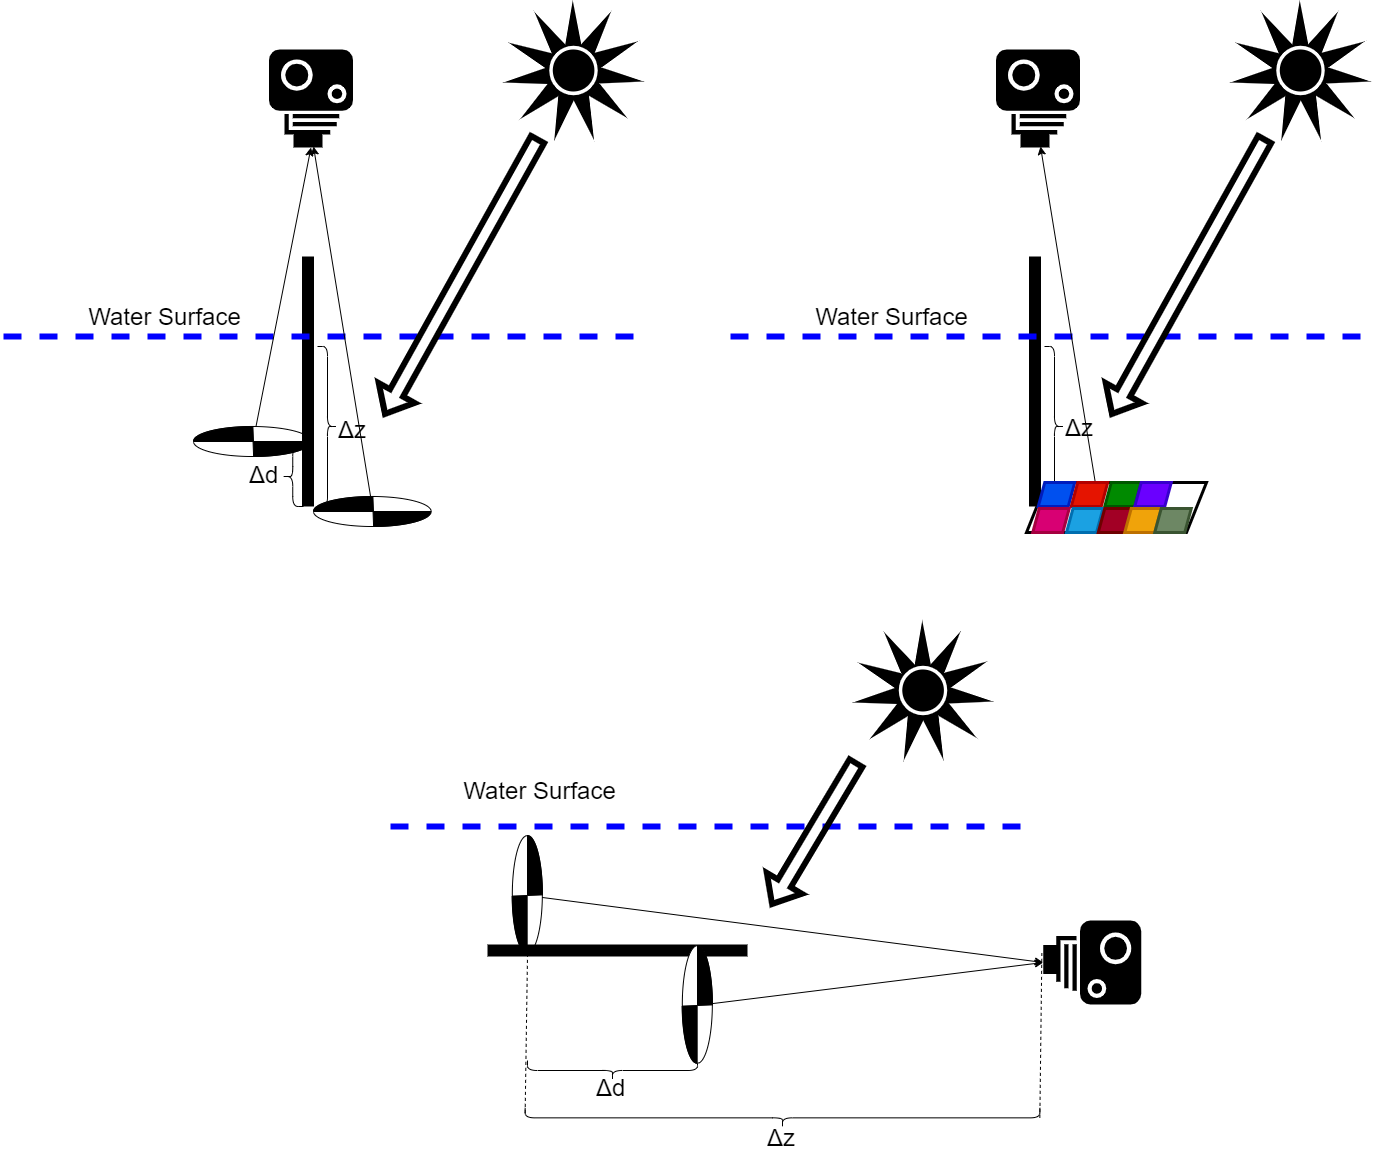

The diagram above was exported from draw.io. Its source (the exported page's mxGraphModel, read from the mxfile embedded in the PNG):
<mxGraphModel dx="1873" dy="1385" grid="1" gridSize="10" guides="1" tooltips="1" connect="1" arrows="1" fold="1" page="1" pageScale="1" pageWidth="827" pageHeight="1169" math="0" shadow="0">
  <root>
    <mxCell id="0" />
    <mxCell id="1" parent="0" />
    <mxCell id="l3Uu0-RZ_nudHO4pfUp--7" value="" style="group" parent="1" vertex="1" connectable="0">
      <mxGeometry x="300" y="796" width="120" height="30" as="geometry" />
    </mxCell>
    <mxCell id="l3Uu0-RZ_nudHO4pfUp--6" value="" style="ellipse;whiteSpace=wrap;html=1;fillColor=#FFFFFF;" parent="l3Uu0-RZ_nudHO4pfUp--7" vertex="1">
      <mxGeometry width="117.6470588235294" height="30" as="geometry" />
    </mxCell>
    <mxCell id="l3Uu0-RZ_nudHO4pfUp--3" value="" style="verticalLabelPosition=bottom;verticalAlign=top;html=1;shape=mxgraph.basic.pie;startAngle=0.75;endAngle=0.9984085036175459;fillColor=#000000;" parent="l3Uu0-RZ_nudHO4pfUp--7" vertex="1">
      <mxGeometry width="120" height="30" as="geometry" />
    </mxCell>
    <mxCell id="l3Uu0-RZ_nudHO4pfUp--4" value="" style="verticalLabelPosition=bottom;verticalAlign=top;html=1;shape=mxgraph.basic.pie;startAngle=0.75;endAngle=0.9984085036175459;fillColor=#000000;rotation=-180;" parent="l3Uu0-RZ_nudHO4pfUp--7" vertex="1">
      <mxGeometry x="1.8823529411764706" width="115.29411764705883" height="30" as="geometry" />
    </mxCell>
    <mxCell id="l3Uu0-RZ_nudHO4pfUp--8" value="" style="endArrow=none;html=1;rounded=0;strokeWidth=12;" parent="1" edge="1">
      <mxGeometry width="50" height="50" relative="1" as="geometry">
        <mxPoint x="414.5" y="876" as="sourcePoint" />
        <mxPoint x="414.5" y="626" as="targetPoint" />
      </mxGeometry>
    </mxCell>
    <mxCell id="l3Uu0-RZ_nudHO4pfUp--9" value="" style="endArrow=none;dashed=1;html=1;rounded=0;strokeWidth=6;strokeColor=#0000FF;" parent="1" edge="1">
      <mxGeometry width="50" height="50" relative="1" as="geometry">
        <mxPoint x="110" y="706" as="sourcePoint" />
        <mxPoint x="750" y="706" as="targetPoint" />
      </mxGeometry>
    </mxCell>
    <mxCell id="l3Uu0-RZ_nudHO4pfUp--10" value="&lt;font style=&quot;font-size: 24px;&quot;&gt;Water Surface&lt;/font&gt;" style="edgeLabel;html=1;align=center;verticalAlign=middle;resizable=0;points=[];fontSize=24;" parent="l3Uu0-RZ_nudHO4pfUp--9" vertex="1" connectable="0">
      <mxGeometry x="0.3032" y="1" relative="1" as="geometry">
        <mxPoint x="-257" y="-19" as="offset" />
      </mxGeometry>
    </mxCell>
    <mxCell id="l3Uu0-RZ_nudHO4pfUp--11" value="" style="shape=curlyBracket;whiteSpace=wrap;html=1;rounded=1;flipH=1;fontSize=16;fillColor=#FFFFFF;" parent="1" vertex="1">
      <mxGeometry x="424" y="716" width="20" height="160" as="geometry" />
    </mxCell>
    <mxCell id="l3Uu0-RZ_nudHO4pfUp--12" value="&lt;p class=&quot;MsoNormal&quot; style=&quot;font-size: 24px;&quot;&gt;&lt;span lang=&quot;EN-US&quot; style=&quot;font-size: 24px;&quot;&gt;&lt;font style=&quot;font-size: 24px;&quot;&gt;Δz&lt;/font&gt;&lt;/span&gt;&lt;/p&gt;" style="text;html=1;strokeColor=none;fillColor=none;spacing=5;spacingTop=-20;whiteSpace=wrap;overflow=hidden;rounded=0;labelBackgroundColor=none;fontSize=24;" parent="1" vertex="1">
      <mxGeometry x="440" y="772" width="40" height="44" as="geometry" />
    </mxCell>
    <mxCell id="l3Uu0-RZ_nudHO4pfUp--13" value="" style="shape=mxgraph.signs.tech.camera_1;html=1;pointerEvents=1;fillColor=#000000;strokeColor=none;verticalLabelPosition=bottom;verticalAlign=top;align=center;rotation=90;" parent="1" vertex="1">
      <mxGeometry x="368.5" y="426" width="98" height="84" as="geometry" />
    </mxCell>
    <mxCell id="l3Uu0-RZ_nudHO4pfUp--15" value="" style="shape=flexArrow;endArrow=classic;html=1;rounded=0;fontSize=16;strokeColor=#000000;strokeWidth=6;movable=1;resizable=1;rotatable=1;deletable=1;editable=1;connectable=1;exitX=0.5;exitY=0;exitDx=0;exitDy=0;" parent="1" edge="1">
      <mxGeometry width="50" height="50" relative="1" as="geometry">
        <mxPoint x="645.453819981703" y="506.50864594297127" as="sourcePoint" />
        <mxPoint x="490" y="786" as="targetPoint" />
      </mxGeometry>
    </mxCell>
    <mxCell id="l3Uu0-RZ_nudHO4pfUp--16" value="" style="endArrow=classic;html=1;rounded=0;entryX=1;entryY=0.5;entryDx=0;entryDy=0;entryPerimeter=0;" parent="1" source="l3Uu0-RZ_nudHO4pfUp--4" target="l3Uu0-RZ_nudHO4pfUp--13" edge="1">
      <mxGeometry width="50" height="50" relative="1" as="geometry">
        <mxPoint x="418" y="796" as="sourcePoint" />
        <mxPoint x="140" y="886" as="targetPoint" />
      </mxGeometry>
    </mxCell>
    <mxCell id="6c0bV0T6CCxqr7LDbS5O-1" value="" style="shape=mxgraph.signs.nature.sun_2;html=1;pointerEvents=1;fillColor=#000000;strokeColor=none;verticalLabelPosition=bottom;verticalAlign=top;align=center;dashed=1;strokeWidth=3;fontSize=20;" parent="1" vertex="1">
      <mxGeometry x="610" y="370" width="140" height="140" as="geometry" />
    </mxCell>
    <mxCell id="6UtPvNtjDxON-05KW_C6-1" value="" style="group" parent="1" vertex="1" connectable="0">
      <mxGeometry x="420" y="866" width="120" height="30" as="geometry" />
    </mxCell>
    <mxCell id="6UtPvNtjDxON-05KW_C6-2" value="" style="ellipse;whiteSpace=wrap;html=1;fillColor=#FFFFFF;" parent="6UtPvNtjDxON-05KW_C6-1" vertex="1">
      <mxGeometry width="117.6470588235294" height="30" as="geometry" />
    </mxCell>
    <mxCell id="6UtPvNtjDxON-05KW_C6-3" value="" style="verticalLabelPosition=bottom;verticalAlign=top;html=1;shape=mxgraph.basic.pie;startAngle=0.75;endAngle=0.9984085036175459;fillColor=#000000;" parent="6UtPvNtjDxON-05KW_C6-1" vertex="1">
      <mxGeometry width="120" height="30" as="geometry" />
    </mxCell>
    <mxCell id="6UtPvNtjDxON-05KW_C6-4" value="" style="verticalLabelPosition=bottom;verticalAlign=top;html=1;shape=mxgraph.basic.pie;startAngle=0.75;endAngle=0.9984085036175459;fillColor=#000000;rotation=-180;" parent="6UtPvNtjDxON-05KW_C6-1" vertex="1">
      <mxGeometry x="1.8823529411764706" width="115.29411764705883" height="30" as="geometry" />
    </mxCell>
    <mxCell id="6UtPvNtjDxON-05KW_C6-5" value="" style="shape=curlyBracket;whiteSpace=wrap;html=1;rounded=1;flipH=1;fontSize=16;fillColor=#FFFFFF;direction=west;" parent="1" vertex="1">
      <mxGeometry x="388.5" y="816" width="21.5" height="60" as="geometry" />
    </mxCell>
    <mxCell id="6UtPvNtjDxON-05KW_C6-6" value="&lt;p class=&quot;MsoNormal&quot; style=&quot;font-size: 24px;&quot;&gt;&lt;span lang=&quot;EN-US&quot; style=&quot;font-size: 24px;&quot;&gt;&lt;font style=&quot;font-size: 24px;&quot;&gt;Δd&lt;/font&gt;&lt;/span&gt;&lt;/p&gt;" style="text;html=1;strokeColor=none;fillColor=none;spacing=5;spacingTop=-20;whiteSpace=wrap;overflow=hidden;rounded=0;labelBackgroundColor=none;fontSize=24;" parent="1" vertex="1">
      <mxGeometry x="351" y="817" width="48.5" height="44" as="geometry" />
    </mxCell>
    <mxCell id="6UtPvNtjDxON-05KW_C6-7" value="" style="endArrow=classic;html=1;rounded=0;" parent="1" source="6UtPvNtjDxON-05KW_C6-4" edge="1">
      <mxGeometry width="50" height="50" relative="1" as="geometry">
        <mxPoint x="372.48709483793516" y="806" as="sourcePoint" />
        <mxPoint x="420" y="516" as="targetPoint" />
      </mxGeometry>
    </mxCell>
    <mxCell id="6UtPvNtjDxON-05KW_C6-12" value="" style="endArrow=none;html=1;rounded=0;strokeWidth=12;" parent="1" edge="1">
      <mxGeometry width="50" height="50" relative="1" as="geometry">
        <mxPoint x="1141.5" y="876" as="sourcePoint" />
        <mxPoint x="1141.5" y="626" as="targetPoint" />
      </mxGeometry>
    </mxCell>
    <mxCell id="6UtPvNtjDxON-05KW_C6-13" value="" style="endArrow=none;dashed=1;html=1;rounded=0;strokeWidth=6;strokeColor=#0000FF;" parent="1" edge="1">
      <mxGeometry width="50" height="50" relative="1" as="geometry">
        <mxPoint x="836.9999999999999" y="706" as="sourcePoint" />
        <mxPoint x="1477" y="706" as="targetPoint" />
      </mxGeometry>
    </mxCell>
    <mxCell id="6UtPvNtjDxON-05KW_C6-14" value="&lt;font style=&quot;font-size: 24px;&quot;&gt;Water Surface&lt;/font&gt;" style="edgeLabel;html=1;align=center;verticalAlign=middle;resizable=0;points=[];fontSize=24;" parent="6UtPvNtjDxON-05KW_C6-13" vertex="1" connectable="0">
      <mxGeometry x="0.3032" y="1" relative="1" as="geometry">
        <mxPoint x="-257" y="-19" as="offset" />
      </mxGeometry>
    </mxCell>
    <mxCell id="6UtPvNtjDxON-05KW_C6-15" value="" style="shape=curlyBracket;whiteSpace=wrap;html=1;rounded=1;flipH=1;fontSize=16;fillColor=#FFFFFF;" parent="1" vertex="1">
      <mxGeometry x="1151" y="716" width="20" height="160" as="geometry" />
    </mxCell>
    <mxCell id="6UtPvNtjDxON-05KW_C6-16" value="&lt;p class=&quot;MsoNormal&quot; style=&quot;font-size: 24px;&quot;&gt;&lt;span lang=&quot;EN-US&quot; style=&quot;font-size: 24px;&quot;&gt;&lt;font style=&quot;font-size: 24px;&quot;&gt;Δz&lt;/font&gt;&lt;/span&gt;&lt;/p&gt;" style="text;html=1;strokeColor=none;fillColor=none;spacing=5;spacingTop=-20;whiteSpace=wrap;overflow=hidden;rounded=0;labelBackgroundColor=none;fontSize=24;" parent="1" vertex="1">
      <mxGeometry x="1167" y="770" width="43" height="36" as="geometry" />
    </mxCell>
    <mxCell id="6UtPvNtjDxON-05KW_C6-17" value="" style="shape=mxgraph.signs.tech.camera_1;html=1;pointerEvents=1;fillColor=#000000;strokeColor=none;verticalLabelPosition=bottom;verticalAlign=top;align=center;rotation=90;" parent="1" vertex="1">
      <mxGeometry x="1095.5" y="426" width="98" height="84" as="geometry" />
    </mxCell>
    <mxCell id="6UtPvNtjDxON-05KW_C6-18" value="" style="shape=flexArrow;endArrow=classic;html=1;rounded=0;fontSize=16;strokeColor=#000000;strokeWidth=6;movable=1;resizable=1;rotatable=1;deletable=1;editable=1;connectable=1;exitX=0.5;exitY=0;exitDx=0;exitDy=0;" parent="1" edge="1">
      <mxGeometry width="50" height="50" relative="1" as="geometry">
        <mxPoint x="1372.453819981703" y="506.50864594297127" as="sourcePoint" />
        <mxPoint x="1217" y="786" as="targetPoint" />
      </mxGeometry>
    </mxCell>
    <mxCell id="6UtPvNtjDxON-05KW_C6-20" value="" style="shape=mxgraph.signs.nature.sun_2;html=1;pointerEvents=1;fillColor=#000000;strokeColor=none;verticalLabelPosition=bottom;verticalAlign=top;align=center;dashed=1;strokeWidth=3;fontSize=20;" parent="1" vertex="1">
      <mxGeometry x="1337" y="370" width="140" height="140" as="geometry" />
    </mxCell>
    <mxCell id="6UtPvNtjDxON-05KW_C6-27" value="" style="endArrow=classic;html=1;rounded=0;" parent="1" edge="1">
      <mxGeometry width="50" height="50" relative="1" as="geometry">
        <mxPoint x="1204.082997582595" y="866" as="sourcePoint" />
        <mxPoint x="1147" y="516" as="targetPoint" />
      </mxGeometry>
    </mxCell>
    <mxCell id="6UtPvNtjDxON-05KW_C6-39" value="" style="group" parent="1" vertex="1" connectable="0">
      <mxGeometry x="1133" y="852" width="180" height="50" as="geometry" />
    </mxCell>
    <mxCell id="6UtPvNtjDxON-05KW_C6-28" value="" style="shape=parallelogram;perimeter=parallelogramPerimeter;whiteSpace=wrap;html=1;fixedSize=1;strokeWidth=3;fontSize=20;size=20;" parent="6UtPvNtjDxON-05KW_C6-39" vertex="1">
      <mxGeometry width="180" height="50" as="geometry" />
    </mxCell>
    <mxCell id="6UtPvNtjDxON-05KW_C6-29" value="" style="shape=parallelogram;perimeter=parallelogramPerimeter;whiteSpace=wrap;html=1;fixedSize=1;strokeWidth=3;fontSize=20;size=6.5;fillColor=#0050ef;strokeColor=#001DBC;fontColor=#ffffff;" parent="6UtPvNtjDxON-05KW_C6-39" vertex="1">
      <mxGeometry x="11.75" width="36.5" height="24" as="geometry" />
    </mxCell>
    <mxCell id="6UtPvNtjDxON-05KW_C6-30" value="" style="shape=parallelogram;perimeter=parallelogramPerimeter;whiteSpace=wrap;html=1;fixedSize=1;strokeWidth=3;fontSize=20;size=6.5;fillColor=#e51400;strokeColor=#B20000;fontColor=#ffffff;" parent="6UtPvNtjDxON-05KW_C6-39" vertex="1">
      <mxGeometry x="44.75" width="36.5" height="24" as="geometry" />
    </mxCell>
    <mxCell id="6UtPvNtjDxON-05KW_C6-31" value="" style="shape=parallelogram;perimeter=parallelogramPerimeter;whiteSpace=wrap;html=1;fixedSize=1;strokeWidth=3;fontSize=20;size=6.5;fillColor=#008a00;strokeColor=#005700;fontColor=#ffffff;" parent="6UtPvNtjDxON-05KW_C6-39" vertex="1">
      <mxGeometry x="78.25" width="36.5" height="24" as="geometry" />
    </mxCell>
    <mxCell id="6UtPvNtjDxON-05KW_C6-32" value="" style="shape=parallelogram;perimeter=parallelogramPerimeter;whiteSpace=wrap;html=1;fixedSize=1;strokeWidth=3;fontSize=20;size=6.5;fillColor=#6a00ff;strokeColor=#3700CC;fontColor=#ffffff;" parent="6UtPvNtjDxON-05KW_C6-39" vertex="1">
      <mxGeometry x="108.25" width="36.5" height="24" as="geometry" />
    </mxCell>
    <mxCell id="6UtPvNtjDxON-05KW_C6-33" value="" style="shape=parallelogram;perimeter=parallelogramPerimeter;whiteSpace=wrap;html=1;fixedSize=1;strokeWidth=3;fontSize=20;size=6.5;fillColor=#d80073;strokeColor=#A50040;fontColor=#ffffff;" parent="6UtPvNtjDxON-05KW_C6-39" vertex="1">
      <mxGeometry x="6.25" y="26" width="36.5" height="24" as="geometry" />
    </mxCell>
    <mxCell id="6UtPvNtjDxON-05KW_C6-34" value="" style="shape=parallelogram;perimeter=parallelogramPerimeter;whiteSpace=wrap;html=1;fixedSize=1;strokeWidth=3;fontSize=20;size=6.5;fillColor=#1ba1e2;strokeColor=#006EAF;fontColor=#ffffff;" parent="6UtPvNtjDxON-05KW_C6-39" vertex="1">
      <mxGeometry x="40" y="26" width="36.5" height="24" as="geometry" />
    </mxCell>
    <mxCell id="6UtPvNtjDxON-05KW_C6-35" value="" style="shape=parallelogram;perimeter=parallelogramPerimeter;whiteSpace=wrap;html=1;fixedSize=1;strokeWidth=3;fontSize=20;size=6.5;fillColor=#a20025;strokeColor=#6F0000;fontColor=#ffffff;" parent="6UtPvNtjDxON-05KW_C6-39" vertex="1">
      <mxGeometry x="71.75" y="26" width="36.5" height="24" as="geometry" />
    </mxCell>
    <mxCell id="6UtPvNtjDxON-05KW_C6-36" value="" style="shape=parallelogram;perimeter=parallelogramPerimeter;whiteSpace=wrap;html=1;fixedSize=1;strokeWidth=3;fontSize=20;size=6.5;fillColor=#f0a30a;strokeColor=#BD7000;fontColor=#000000;" parent="6UtPvNtjDxON-05KW_C6-39" vertex="1">
      <mxGeometry x="98.25" y="26" width="36.5" height="24" as="geometry" />
    </mxCell>
    <mxCell id="6UtPvNtjDxON-05KW_C6-37" value="" style="shape=parallelogram;perimeter=parallelogramPerimeter;whiteSpace=wrap;html=1;fixedSize=1;strokeWidth=3;fontSize=20;size=6.5;fillColor=#6d8764;strokeColor=#3A5431;fontColor=#ffffff;" parent="6UtPvNtjDxON-05KW_C6-39" vertex="1">
      <mxGeometry x="128.25" y="26" width="36.5" height="24" as="geometry" />
    </mxCell>
    <mxCell id="X7LHRpelPxeloaFRD9U5-1" value="" style="group;rotation=90;" parent="1" vertex="1" connectable="0">
      <mxGeometry x="574.0000000000001" y="1250" width="120" height="30" as="geometry" />
    </mxCell>
    <mxCell id="X7LHRpelPxeloaFRD9U5-2" value="" style="ellipse;whiteSpace=wrap;html=1;fillColor=#FFFFFF;rotation=90;" parent="X7LHRpelPxeloaFRD9U5-1" vertex="1">
      <mxGeometry x="1" y="-1" width="117.6470588235294" height="30" as="geometry" />
    </mxCell>
    <mxCell id="X7LHRpelPxeloaFRD9U5-3" value="" style="verticalLabelPosition=bottom;verticalAlign=top;html=1;shape=mxgraph.basic.pie;startAngle=0.75;endAngle=0.9984085036175459;fillColor=#000000;rotation=90;" parent="X7LHRpelPxeloaFRD9U5-1" vertex="1">
      <mxGeometry width="120" height="30" as="geometry" />
    </mxCell>
    <mxCell id="X7LHRpelPxeloaFRD9U5-4" value="" style="verticalLabelPosition=bottom;verticalAlign=top;html=1;shape=mxgraph.basic.pie;startAngle=0.75;endAngle=0.9984085036175459;fillColor=#000000;rotation=-90;" parent="X7LHRpelPxeloaFRD9U5-1" vertex="1">
      <mxGeometry x="2" width="115.29411764705883" height="30" as="geometry" />
    </mxCell>
    <mxCell id="X7LHRpelPxeloaFRD9U5-5" value="" style="endArrow=none;html=1;rounded=0;strokeWidth=12;" parent="1" edge="1">
      <mxGeometry width="50" height="50" relative="1" as="geometry">
        <mxPoint x="594" y="1320" as="sourcePoint" />
        <mxPoint x="854" y="1320" as="targetPoint" />
      </mxGeometry>
    </mxCell>
    <mxCell id="X7LHRpelPxeloaFRD9U5-6" value="" style="endArrow=none;dashed=1;html=1;rounded=0;strokeWidth=6;strokeColor=#0000FF;" parent="1" edge="1">
      <mxGeometry width="50" height="50" relative="1" as="geometry">
        <mxPoint x="497" y="1196" as="sourcePoint" />
        <mxPoint x="1137" y="1196" as="targetPoint" />
      </mxGeometry>
    </mxCell>
    <mxCell id="X7LHRpelPxeloaFRD9U5-7" value="&lt;font style=&quot;font-size: 24px;&quot;&gt;Water Surface&lt;/font&gt;" style="edgeLabel;html=1;align=center;verticalAlign=middle;resizable=0;points=[];fontSize=24;" parent="X7LHRpelPxeloaFRD9U5-6" vertex="1" connectable="0">
      <mxGeometry x="0.3032" y="1" relative="1" as="geometry">
        <mxPoint x="-269" y="-35" as="offset" />
      </mxGeometry>
    </mxCell>
    <mxCell id="X7LHRpelPxeloaFRD9U5-8" value="" style="shape=curlyBracket;whiteSpace=wrap;html=1;rounded=1;flipH=1;fontSize=16;fillColor=#FFFFFF;rotation=90;" parent="1" vertex="1">
      <mxGeometry x="709" y="1355" width="20" height="170" as="geometry" />
    </mxCell>
    <mxCell id="X7LHRpelPxeloaFRD9U5-9" value="&lt;p class=&quot;MsoNormal&quot; style=&quot;font-size: 24px;&quot;&gt;&lt;span lang=&quot;EN-US&quot; style=&quot;font-size: 24px;&quot;&gt;&lt;font style=&quot;font-size: 24px;&quot;&gt;Δz&lt;/font&gt;&lt;/span&gt;&lt;/p&gt;" style="text;html=1;strokeColor=none;fillColor=none;spacing=5;spacingTop=-20;whiteSpace=wrap;overflow=hidden;rounded=0;labelBackgroundColor=none;fontSize=24;" parent="1" vertex="1">
      <mxGeometry x="869" y="1480" width="46" height="40" as="geometry" />
    </mxCell>
    <mxCell id="X7LHRpelPxeloaFRD9U5-10" value="" style="shape=mxgraph.signs.tech.camera_1;html=1;pointerEvents=1;fillColor=#000000;strokeColor=none;verticalLabelPosition=bottom;verticalAlign=top;align=center;rotation=90;direction=south;" parent="1" vertex="1">
      <mxGeometry x="1156.67" y="1283" width="84" height="98" as="geometry" />
    </mxCell>
    <mxCell id="X7LHRpelPxeloaFRD9U5-11" value="" style="shape=flexArrow;endArrow=classic;html=1;rounded=0;fontSize=16;strokeColor=#000000;strokeWidth=6;movable=1;resizable=1;rotatable=1;deletable=1;editable=1;connectable=1;" parent="1" edge="1">
      <mxGeometry width="50" height="50" relative="1" as="geometry">
        <mxPoint x="964" y="1130" as="sourcePoint" />
        <mxPoint x="877" y="1276" as="targetPoint" />
      </mxGeometry>
    </mxCell>
    <mxCell id="X7LHRpelPxeloaFRD9U5-12" value="" style="endArrow=classic;html=1;rounded=0;entryX=1;entryY=0.5;entryDx=0;entryDy=0;entryPerimeter=0;" parent="1" source="X7LHRpelPxeloaFRD9U5-4" target="X7LHRpelPxeloaFRD9U5-10" edge="1">
      <mxGeometry width="50" height="50" relative="1" as="geometry">
        <mxPoint x="1199.17" y="1660" as="sourcePoint" />
        <mxPoint x="921.1700000000001" y="1750" as="targetPoint" />
      </mxGeometry>
    </mxCell>
    <mxCell id="X7LHRpelPxeloaFRD9U5-13" value="" style="shape=mxgraph.signs.nature.sun_2;html=1;pointerEvents=1;fillColor=#000000;strokeColor=none;verticalLabelPosition=bottom;verticalAlign=top;align=center;dashed=1;strokeWidth=3;fontSize=20;" parent="1" vertex="1">
      <mxGeometry x="959.5" y="990" width="140" height="140" as="geometry" />
    </mxCell>
    <mxCell id="X7LHRpelPxeloaFRD9U5-14" value="" style="group;rotation=90;" parent="1" vertex="1" connectable="0">
      <mxGeometry x="744" y="1360" width="120" height="30" as="geometry" />
    </mxCell>
    <mxCell id="X7LHRpelPxeloaFRD9U5-15" value="" style="ellipse;whiteSpace=wrap;html=1;fillColor=#FFFFFF;rotation=90;" parent="X7LHRpelPxeloaFRD9U5-14" vertex="1">
      <mxGeometry x="1" y="-1" width="117.6470588235294" height="30" as="geometry" />
    </mxCell>
    <mxCell id="X7LHRpelPxeloaFRD9U5-16" value="" style="verticalLabelPosition=bottom;verticalAlign=top;html=1;shape=mxgraph.basic.pie;startAngle=0.75;endAngle=0.9984085036175459;fillColor=#000000;rotation=90;" parent="X7LHRpelPxeloaFRD9U5-14" vertex="1">
      <mxGeometry width="120" height="30" as="geometry" />
    </mxCell>
    <mxCell id="X7LHRpelPxeloaFRD9U5-17" value="" style="verticalLabelPosition=bottom;verticalAlign=top;html=1;shape=mxgraph.basic.pie;startAngle=0.75;endAngle=0.9984085036175459;fillColor=#000000;rotation=-90;" parent="X7LHRpelPxeloaFRD9U5-14" vertex="1">
      <mxGeometry x="2" width="115.29411764705883" height="30" as="geometry" />
    </mxCell>
    <mxCell id="X7LHRpelPxeloaFRD9U5-19" value="&lt;p class=&quot;MsoNormal&quot; style=&quot;font-size: 24px;&quot;&gt;&lt;span lang=&quot;EN-US&quot; style=&quot;font-size: 24px;&quot;&gt;&lt;font style=&quot;font-size: 24px;&quot;&gt;Δd&lt;/font&gt;&lt;/span&gt;&lt;/p&gt;" style="text;html=1;strokeColor=none;fillColor=none;spacing=5;spacingTop=-20;whiteSpace=wrap;overflow=hidden;rounded=0;labelBackgroundColor=none;fontSize=24;" parent="1" vertex="1">
      <mxGeometry x="698" y="1430" width="46" height="40" as="geometry" />
    </mxCell>
    <mxCell id="X7LHRpelPxeloaFRD9U5-20" value="" style="endArrow=classic;html=1;rounded=0;entryX=1;entryY=0.5;entryDx=0;entryDy=0;entryPerimeter=0;" parent="1" source="X7LHRpelPxeloaFRD9U5-17" target="X7LHRpelPxeloaFRD9U5-10" edge="1">
      <mxGeometry width="50" height="50" relative="1" as="geometry">
        <mxPoint x="1153.6570948379351" y="1670" as="sourcePoint" />
        <mxPoint x="1201.17" y="1380" as="targetPoint" />
      </mxGeometry>
    </mxCell>
    <mxCell id="X7LHRpelPxeloaFRD9U5-24" value="" style="shape=curlyBracket;whiteSpace=wrap;html=1;rounded=1;flipH=1;fontSize=16;fillColor=#FFFFFF;rotation=90;" parent="1" vertex="1">
      <mxGeometry x="879" y="1230" width="20" height="514.69" as="geometry" />
    </mxCell>
    <mxCell id="X7LHRpelPxeloaFRD9U5-26" value="" style="endArrow=none;dashed=1;html=1;rounded=0;exitX=0.25;exitY=1;exitDx=0;exitDy=0;" parent="1" source="X7LHRpelPxeloaFRD9U5-24" edge="1">
      <mxGeometry width="50" height="50" relative="1" as="geometry">
        <mxPoint x="634" y="1420" as="sourcePoint" />
        <mxPoint x="634" y="1325" as="targetPoint" />
      </mxGeometry>
    </mxCell>
    <mxCell id="X7LHRpelPxeloaFRD9U5-28" value="" style="endArrow=none;dashed=1;html=1;rounded=0;exitX=0.5;exitY=0;exitDx=0;exitDy=0;" parent="1" source="X7LHRpelPxeloaFRD9U5-24" edge="1">
      <mxGeometry width="50" height="50" relative="1" as="geometry">
        <mxPoint x="1148.36" y="1427.5" as="sourcePoint" />
        <mxPoint x="1148.36" y="1322.5" as="targetPoint" />
      </mxGeometry>
    </mxCell>
  </root>
</mxGraphModel>